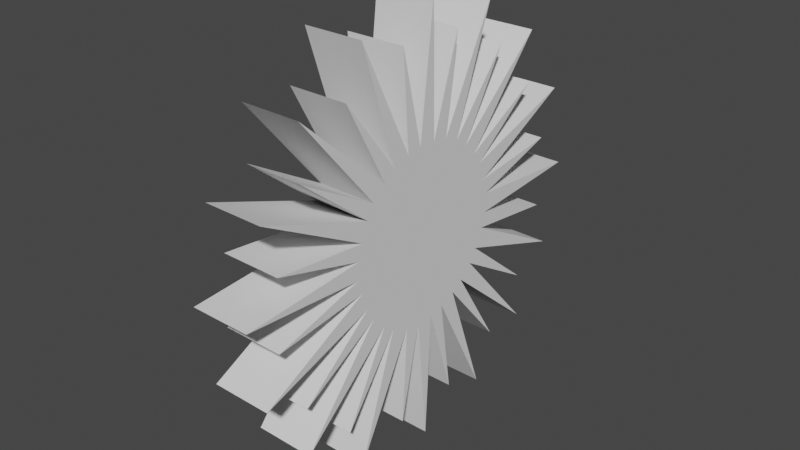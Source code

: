 # Source: midproject.blend  (saved by Blender 2.81.16; exported with 4.5.12 LTS)
import bpy
from mathutils import Matrix  # noqa: F401  (used for matrix-valued properties, if any)

bpy.ops.wm.read_factory_settings(use_empty=True)
scene = bpy.context.scene
scene.name = 'Scene'

# ---- collections
col_collection = bpy.data.collections.new('Collection'); scene.collection.children.link(col_collection)

# ---- world
world_world = bpy.data.worlds.new('World'); scene.world = world_world
world_world.use_nodes = True; world_world.node_tree.nodes.clear()
_N = world_world.node_tree.nodes; _L = world_world.node_tree.links
n0 = _N.new('ShaderNodeOutputWorld'); n0.name = 'World Output'; n0.location = (300, 300)
n1 = _N.new('ShaderNodeBackground'); n1.name = 'Background'; n1.location = (10, 300)
n1.inputs[0].default_value = (0.05088, 0.05088, 0.05088, 1.0)
_L.new(n1.outputs[0], n0.inputs[0])
n0.is_active_output = True
world_world.color = (0.05088, 0.05088, 0.05088)
world_world.use_sun_shadow = False
world_world.sun_shadow_jitter_overblur = 0.0

# ---- meshes
me_plane = bpy.data.meshes.new('Plane')
me_plane.from_pydata([(0.9948, -0.0123, -2.255e-10), (0.4128, 0.05618, -2.567e-08), (0.4115, -0.02648, -2.573e-08), (0.8318, -0.1625, -7.353e-09), (0.4006, -0.1024, -2.62e-08), (0.909, -0.3684, -3.977e-09), (0.3699, -0.1715, -2.754e-08), (0.6966, -0.4542, -1.326e-08), (0.3263, -0.2316, -2.945e-08), (0.7009, -0.6688, -1.307e-08), (0.2705, -0.2895, -3.189e-08), (0.4757, -0.6731, -2.292e-08), (0.2148, -0.3275, -3.432e-08), (0.3898, -0.8747, -2.667e-08), (0.1311, -0.3554, -3.798e-08), (0.1817, -0.7911, -3.577e-08), (0.05946, -0.3749, -4.111e-08), (0.01012, -0.9498, -4.327e-08), (-0.02636, -0.3749, -4.486e-08), (-0.1465, -0.7889, -5.011e-08), (-0.09286, -0.3599, -4.777e-08), (-0.3632, -0.8619, -5.959e-08), (-0.1744, -0.3191, -5.133e-08), (-0.4576, -0.6602, -6.371e-08), (-0.2317, -0.2831, -5.384e-08), (-0.6721, -0.6731, -7.309e-08), (-0.2853, -0.2224, -5.618e-08), (-0.6657, -0.4585, -7.281e-08), (-0.3209, -0.1672, -5.774e-08), (-0.8759, -0.3663, -8.2e-08), (-0.3495, -0.09216, -5.899e-08), (-0.7923, -0.1582, -7.834e-08), (-0.3675, -0.02351, -5.977e-08), (-0.951, 0.004861, -8.528e-08), (-0.368, 0.05917, -5.98e-08), (-0.8051, 0.1593, -7.89e-08), (-0.3546, 0.1321, -5.921e-08), (-0.8802, 0.4125, -8.219e-08), (-0.3203, 0.2189, -5.771e-08), (-0.6743, 0.4854, -7.318e-08), (-0.2783, 0.2707, -5.587e-08), (-0.6486, 0.7137, -7.206e-08), (-0.1572, 0.3718, -5.058e-08), (-0.4284, 0.7152, -6.244e-08), (-0.331, 0.9145, -5.818e-08), (-0.07355, 0.3975, -4.693e-08), (-0.1208, 0.8394, -4.899e-08), (-0.008358, 0.4184, -4.408e-08), (0.03371, 0.9832, -4.224e-08), (0.07019, 0.4125, -4.064e-08), (0.1839, 0.8265, -3.567e-08), (0.1388, 0.3932, -3.764e-08), (0.407, 0.8909, -2.592e-08), (0.2161, 0.3567, -3.427e-08), (0.4864, 0.6957, -2.245e-08), (0.2761, 0.3245, -3.164e-08), (0.7159, 0.6957, -1.242e-08), (0.3298, 0.2602, -2.93e-08), (0.7095, 0.464, -1.27e-08), (0.3705, 0.2022, -2.751e-08), (0.9112, 0.3782, -3.883e-09), (0.4027, 0.1275, -2.611e-08), (0.8361, 0.1572, -7.165e-09), (-0.2161, 0.3353, -5.316e-08), (0.9948, -0.0123, 0.1855), (0.4128, 0.05618, 0.1855), (0.4115, -0.02648, 0.1855), (0.8318, -0.1625, 0.1855), (0.4006, -0.1024, 0.1855), (0.909, -0.3684, 0.1855), (0.3699, -0.1715, 0.1855), (0.6966, -0.4542, 0.1855), (0.3263, -0.2316, 0.1855), (0.7009, -0.6688, 0.1855), (0.2705, -0.2895, 0.1855), (0.4757, -0.6731, 0.1855), (0.2148, -0.3275, 0.1855), (0.3898, -0.8747, 0.1855), (0.1311, -0.3554, 0.1855), (0.1817, -0.7911, 0.1855), (0.05946, -0.3749, 0.1855), (0.01012, -0.9498, 0.1855), (-0.02636, -0.3749, 0.1855), (-0.1465, -0.7889, 0.1855), (-0.09286, -0.3599, 0.1855), (-0.3632, -0.8619, 0.1855), (-0.1744, -0.3191, 0.1855), (-0.4576, -0.6602, 0.1855), (-0.2317, -0.2831, 0.1855), (-0.6721, -0.6731, 0.1855), (-0.2853, -0.2224, 0.1855), (-0.6657, -0.4585, 0.1855), (-0.3209, -0.1672, 0.1855), (-0.8759, -0.3663, 0.1855), (-0.3495, -0.09216, 0.1855), (-0.7923, -0.1582, 0.1855), (-0.3675, -0.02351, 0.1855), (-0.951, 0.004861, 0.1855), (-0.368, 0.05917, 0.1855), (-0.8051, 0.1593, 0.1855), (-0.3546, 0.1321, 0.1855), (-0.8802, 0.4125, 0.1855), (-0.3203, 0.2189, 0.1855), (-0.6743, 0.4854, 0.1855), (-0.2783, 0.2707, 0.1855), (-0.6486, 0.7137, 0.1855), (-0.1572, 0.3718, 0.1855), (-0.4284, 0.7152, 0.1855), (-0.331, 0.9145, 0.1855), (0.03371, 0.9832, 0.1855), (0.07019, 0.4125, 0.1855), (0.1839, 0.8265, 0.1855), (0.1388, 0.3932, 0.1855), (0.407, 0.8909, 0.1855), (0.2161, 0.3567, 0.1855), (0.4864, 0.6957, 0.1855), (0.2761, 0.3245, 0.1855), (0.7159, 0.6957, 0.1855), (0.3298, 0.2602, 0.1855), (0.7095, 0.464, 0.1855), (0.3705, 0.2022, 0.1855), (0.9112, 0.3782, 0.1855), (0.4027, 0.1275, 0.1855), (0.8361, 0.1572, 0.1855), (-0.2161, 0.3353, 0.1855), (-0.3318, 0.9188, 3.678), (-0.0744, 0.4018, 3.678), (-0.1216, 0.8437, 3.678), (-0.009208, 0.4228, 3.678), (0.03287, 0.9875, 3.678), (0.994, -0.007971, 3.864), (0.4119, 0.06051, 3.864), (0.4106, -0.02215, 3.864), (0.8309, -0.1581, 3.864), (0.3997, -0.09808, 3.864), (0.9082, -0.3641, 3.864), (0.369, -0.1672, 3.864), (0.6958, -0.4499, 3.864), (0.3255, -0.2273, 3.864), (0.7001, -0.6645, 3.864), (0.2697, -0.2852, 3.864), (0.4748, -0.6687, 3.864), (0.2139, -0.3232, 3.864), (0.389, -0.8704, 3.864), (0.1302, -0.3511, 3.864), (0.1809, -0.7867, 3.864), (0.05861, -0.3705, 3.864), (0.009266, -0.9455, 3.864), (-0.0272, -0.3705, 3.864), (-0.1473, -0.7846, 3.864), (-0.09371, -0.3555, 3.864), (-0.364, -0.8575, 3.864), (-0.1752, -0.3148, 3.864), (-0.4584, -0.6559, 3.864), (-0.2325, -0.2788, 3.864), (-0.673, -0.6687, 3.864), (-0.2861, -0.218, 3.864), (-0.6665, -0.4542, 3.864), (-0.3218, -0.1629, 3.864), (-0.8768, -0.362, 3.864), (-0.3503, -0.08783, 3.864), (-0.7931, -0.1539, 3.864), (-0.3683, -0.01917, 3.864), (-0.9519, 0.009192, 3.864), (-0.3689, 0.0635, 3.864), (-0.806, 0.1637, 3.864), (-0.3554, 0.1364, 3.864), (-0.8811, 0.4168, 3.864), (-0.3211, 0.2233, 3.864), (-0.6751, 0.4898, 3.864), (-0.2791, 0.275, 3.864), (-0.6494, 0.718, 3.864), (-0.158, 0.3762, 3.864), (-0.4293, 0.7195, 3.864), (-0.3318, 0.9188, 3.864), (-0.0744, 0.4018, 3.864), (-0.1216, 0.8437, 3.864), (-0.009208, 0.4228, 3.864), (0.03287, 0.9875, 3.864), (0.06934, 0.4168, 3.864), (0.183, 0.8309, 3.864), (0.138, 0.3975, 3.864), (0.4062, 0.8952, 3.864), (0.2152, 0.361, 3.864), (0.4855, 0.7, 3.864), (0.2753, 0.3289, 3.864), (0.7151, 0.7, 3.864), (0.3289, 0.2645, 3.864), (0.7087, 0.4683, 3.864), (0.3697, 0.2066, 3.864), (0.9103, 0.3825, 3.864), (0.4019, 0.1318, 3.864), (0.8352, 0.1615, 3.864), (-0.217, 0.3396, 3.864)], [], [(0, 2, 3, 4, 5, 6, 7, 8, 9, 10, 11, 12, 13, 14, 15, 16, 17, 18, 19, 20, 21, 22, 23, 24, 25, 26, 27, 28, 29, 30, 31, 32, 33, 34, 35, 36, 37, 38, 39, 40, 41, 63, 43, 42, 44, 45, 46, 47, 48, 49, 50, 51, 52, 53, 54, 55, 56, 57, 58, 59, 60, 61, 62, 1), (22, 86, 87, 23), (51, 112, 113, 52), (23, 87, 88, 24), (52, 113, 114, 53), (24, 88, 89, 25), (53, 114, 115, 54), (25, 89, 90, 26), (54, 115, 116, 55), (26, 90, 91, 27), (1, 65, 64, 0), (55, 116, 117, 56), (27, 91, 92, 28), (0, 64, 66, 2), (56, 117, 118, 57), (28, 92, 93, 29), (2, 66, 67, 3), (57, 118, 119, 58), (29, 93, 94, 30), (3, 67, 68, 4), (58, 119, 120, 59), (30, 94, 95, 31), (4, 68, 69, 5), (59, 120, 121, 60), (31, 95, 96, 32), (5, 69, 70, 6), (60, 121, 122, 61), (32, 96, 97, 33), (6, 70, 71, 7), (61, 122, 123, 62), (33, 97, 98, 34), (7, 71, 72, 8), (40, 104, 105, 41), (34, 98, 99, 35), (8, 72, 73, 9), (63, 124, 107, 43), (35, 99, 100, 36), (9, 73, 74, 10), (62, 123, 65, 1), (36, 100, 101, 37), (10, 74, 75, 11), (41, 105, 124, 63), (37, 101, 102, 38), (11, 75, 76, 12), (38, 102, 103, 39), (12, 76, 77, 13), (39, 103, 104, 40), (13, 77, 78, 14), (42, 106, 108, 44), (14, 78, 79, 15), (43, 107, 106, 42), (15, 79, 80, 16), (75, 141, 142, 76), (16, 80, 81, 17), (101, 167, 168, 102), (17, 81, 82, 18), (105, 171, 193, 124), (18, 82, 83, 19), (19, 83, 84, 20), (48, 109, 110, 49), (20, 84, 85, 21), (49, 110, 111, 50), (21, 85, 86, 22), (50, 111, 112, 51), (130, 131, 192, 191, 190, 189, 188, 187, 186, 185, 184, 183, 182, 181, 180, 179, 178, 177, 176, 175, 174, 172, 173, 193, 171, 170, 169, 168, 167, 166, 165, 164, 163, 162, 161, 160, 159, 158, 157, 156, 155, 154, 153, 152, 151, 150, 149, 148, 147, 146, 145, 144, 143, 142, 141, 140, 139, 138, 137, 136, 135, 134, 133, 132), (125, 174, 175, 126), (126, 175, 176, 127), (127, 176, 177, 128), (128, 177, 178, 129), (102, 168, 169, 103), (76, 142, 143, 77), (103, 169, 170, 104), (77, 143, 144, 78), (106, 172, 174, 108), (78, 144, 145, 79), (107, 173, 172, 106), (79, 145, 146, 80), (80, 146, 147, 81), (81, 147, 148, 82), (82, 148, 149, 83), (48, 129, 178, 109), (83, 149, 150, 84), (109, 178, 179, 110), (84, 150, 151, 85), (110, 179, 180, 111), (85, 151, 152, 86), (111, 180, 181, 112), (86, 152, 153, 87), (112, 181, 182, 113), (87, 153, 154, 88), (113, 182, 183, 114), (88, 154, 155, 89), (114, 183, 184, 115), (89, 155, 156, 90), (115, 184, 185, 116), (90, 156, 157, 91), (65, 131, 130, 64), (116, 185, 186, 117), (91, 157, 158, 92), (64, 130, 132, 66), (117, 186, 187, 118), (92, 158, 159, 93), (66, 132, 133, 67), (118, 187, 188, 119), (93, 159, 160, 94), (67, 133, 134, 68), (119, 188, 189, 120), (94, 160, 161, 95), (68, 134, 135, 69), (44, 125, 126, 45), (120, 189, 190, 121), (95, 161, 162, 96), (69, 135, 136, 70), (45, 126, 127, 46), (121, 190, 191, 122), (96, 162, 163, 97), (70, 136, 137, 71), (46, 127, 128, 47), (122, 191, 192, 123), (97, 163, 164, 98), (71, 137, 138, 72), (47, 128, 129, 48), (104, 170, 171, 105), (98, 164, 165, 99), (72, 138, 139, 73), (108, 174, 125, 44), (124, 193, 173, 107), (99, 165, 166, 100), (73, 139, 140, 74), (123, 192, 131, 65), (100, 166, 167, 101), (74, 140, 141, 75)])
_uv = me_plane.uv_layers.new(name='UVMap')
_uv.uv.foreach_set('vector', [0.0, 0.0, 0.0, 0.0, 0.0, 0.0, 0.0, 0.0, 0.0, 0.0, 0.0, 0.0, 0.0, 0.0, 0.0, 0.0, 0.0, 0.0, 0.0, 0.0, 0.0, 0.0, 0.0, 0.0, 0.0, 0.0, 0.0, 0.0, 0.0, 0.0, 0.0, 0.0, 0.0, 0.0, 0.0, 0.0, 0.0, 0.0, 0.0, 0.0, 0.0, 0.0, 0.0, 0.0, 0.0, 0.0, 0.0, 0.0, 0.0, 0.0, 0.0, 0.0, 0.0, 0.0, 0.0, 0.0, 0.0, 0.0, 0.0, 0.0, 0.0, 0.0, 0.0, 0.0, 0.0, 0.0, 0.0, 0.0, 0.0, 0.0, 0.0, 0.0, 0.0, 0.0, 0.0, 0.0, 0.0, 0.0, 0.0, 0.0, 0.0, 0.0, 0.0, 0.0, 0.0, 0.0, 0.0, 0.0, 0.0, 0.0, 0.0, 0.0, 0.0, 0.0, 0.0, 0.0, 0.0, 0.0, 0.0, 0.0, 0.0, 0.0, 0.0, 0.0, 0.0, 0.0, 0.0, 0.0, 0.0, 0.0, 0.0, 0.0, 0.0, 0.0, 0.0, 0.0, 0.0, 0.0, 0.0, 0.0, 0.0, 0.0, 0.0, 0.0, 0.0, 0.0, 0.0, 0.0, 0.0, 0.0, 0.0, 0.0, 0.0, 0.0, 0.0, 0.0, 0.0, 0.0, 0.0, 0.0, 0.0, 0.0, 0.0, 0.0, 0.0, 0.0, 0.0, 0.0, 0.0, 0.0, 0.0, 0.0, 0.0, 0.0, 0.0, 0.0, 0.0, 0.0, 0.0, 0.0, 0.0, 0.0, 0.0, 0.0, 0.0, 0.0, 0.0, 0.0, 0.0, 0.0, 0.0, 0.0, 0.0, 0.0, 0.0, 0.0, 0.0, 0.0, 0.0, 0.0, 0.0, 0.0, 0.0, 0.0, 0.0, 0.0, 0.0, 0.0, 0.0, 0.0, 0.0, 0.0, 0.0, 0.0, 0.0, 0.0, 0.0, 0.0, 0.0, 0.0, 0.0, 0.0, 0.0, 0.0, 0.0, 0.0, 0.0, 0.0, 0.0, 0.0, 0.0, 0.0, 0.0, 0.0, 0.0, 0.0, 0.0, 0.0, 0.0, 0.0, 0.0, 0.0, 0.0, 0.0, 0.0, 0.0, 0.0, 0.0, 0.0, 0.0, 0.0, 0.0, 0.0, 0.0, 0.0, 0.0, 0.0, 0.0, 0.0, 0.0, 0.0, 0.0, 0.0, 0.0, 0.0, 0.0, 0.0, 0.0, 0.0, 0.0, 0.0, 0.0, 0.0, 0.0, 0.0, 0.0, 0.0, 0.0, 0.0, 0.0, 0.0, 0.0, 0.0, 0.0, 0.0, 0.0, 0.0, 0.0, 0.0, 0.0, 0.0, 0.0, 0.0, 0.0, 0.0, 0.0, 0.0, 0.0, 0.0, 0.0, 0.0, 0.0, 0.0, 0.0, 0.0, 0.0, 0.0, 0.0, 0.0, 0.0, 0.0, 0.0, 0.0, 0.0, 0.0, 0.0, 0.0, 0.0, 0.0, 0.0, 0.0, 0.0, 0.0, 0.0, 0.0, 0.0, 0.0, 0.0, 0.0, 0.0, 0.0, 0.0, 0.0, 0.0, 0.0, 0.0, 0.0, 0.0, 0.0, 0.0, 0.0, 0.0, 0.0, 0.0, 0.0, 0.0, 0.0, 0.0, 0.0, 0.0, 0.0, 0.0, 0.0, 0.0, 0.0, 0.0, 0.0, 0.0, 0.0, 0.0, 0.0, 0.0, 0.0, 0.0, 0.0, 0.0, 0.0, 0.0, 0.0, 0.0, 0.0, 0.0, 0.0, 0.0, 0.0, 0.0, 0.0, 0.0, 0.0, 0.0, 0.0, 0.0, 0.0, 0.0, 0.0, 0.0, 0.0, 0.0, 0.0, 0.0, 0.0, 0.0, 0.0, 0.0, 0.0, 0.0, 0.0, 0.0, 0.0, 0.0, 0.0, 0.0, 0.0, 0.0, 0.0, 0.0, 0.0, 0.0, 0.0, 0.0, 0.0, 0.0, 0.0, 0.0, 0.0, 0.0, 0.0, 0.0, 0.0, 0.0, 0.0, 0.0, 0.0, 0.0, 0.0, 0.0, 0.0, 0.0, 0.0, 0.0, 0.0, 0.0, 0.0, 0.0, 0.0, 0.0, 0.0, 0.0, 0.0, 0.0, 0.0, 0.0, 0.0, 0.0, 0.0, 0.0, 0.0, 0.0, 0.0, 0.0, 0.0, 0.0, 0.0, 0.0, 0.0, 0.0, 0.0, 0.0, 0.0, 0.0, 0.0, 0.0, 0.0, 0.0, 0.0, 0.0, 0.0, 0.0, 0.0, 0.0, 0.0, 0.0, 0.0, 0.0, 0.0, 0.0, 0.0, 0.0, 0.0, 0.0, 0.0, 0.0, 0.0, 0.0, 0.0, 0.0, 0.0, 0.0, 0.0, 0.0, 0.0, 0.0, 0.0, 0.0, 0.0, 0.0, 0.0, 0.0, 0.0, 0.0, 0.0, 0.0, 0.0, 0.0, 0.0, 0.0, 0.0, 0.0, 0.0, 0.0, 0.0, 0.0, 0.0, 0.0, 0.0, 0.0, 0.0, 0.0, 0.0, 0.0, 0.0, 0.0, 0.0, 0.0, 0.0, 0.0, 0.0, 0.0, 0.0, 0.0, 0.0, 0.0, 0.0, 0.0, 0.0, 0.0, 0.0, 0.0, 0.0, 0.0, 0.0, 0.0, 0.0, 0.0, 0.0, 0.0, 0.0, 0.0, 0.0, 0.0, 0.0, 0.0, 0.0, 0.0, 0.0, 0.0, 0.0, 0.0, 0.0, 0.0, 0.0, 0.0, 0.0, 0.0, 0.0, 0.0, 0.0, 0.0, 0.0, 0.0, 0.0, 0.0, 0.0, 0.0, 0.0, 0.0, 0.0, 0.0, 0.0, 0.0, 0.0, 0.0, 0.0, 0.0, 0.0, 0.0, 0.0, 0.0, 0.0, 0.0, 0.0, 0.0, 0.0, 0.0, 0.0, 0.0, 0.0, 0.0, 0.0, 0.0, 0.0, 0.0, 0.0, 0.0, 0.0, 0.0, 0.0, 0.0, 0.0, 0.0, 0.0, 0.0, 0.0, 0.0, 0.0, 0.0, 0.0, 0.0, 0.0, 0.0, 0.0, 0.0, 0.0, 0.0, 0.0, 0.0, 0.0, 0.0, 0.0, 0.0, 0.0, 0.0, 0.0, 0.0, 0.0, 0.0, 0.0, 0.0, 0.0, 0.0, 0.0, 0.0, 0.0, 0.0, 0.0, 0.0, 0.0, 0.0, 0.0, 0.0, 0.0, 0.0, 0.0, 0.0, 0.0, 0.0, 0.0, 0.0, 0.0, 0.0, 0.0, 0.0, 0.0, 0.0, 0.0, 0.0, 0.0, 0.0, 0.0, 0.0, 0.0, 0.0, 0.0, 0.0, 0.0, 0.0, 0.0, 0.0, 0.0, 0.0, 0.0, 0.0, 0.0, 0.0, 0.0, 0.0, 0.0, 0.0, 0.0, 0.0, 0.0, 0.0, 0.0, 0.0, 0.0, 0.0, 0.0, 0.0, 0.0, 0.0, 0.0, 0.0, 0.0, 0.0, 0.0, 0.0, 0.0, 0.0, 0.0, 0.0, 0.0, 0.0, 0.0, 0.0, 0.0, 0.0, 0.0, 0.0, 0.0, 0.0, 0.0, 0.0, 0.0, 0.0, 0.0, 0.0, 0.0, 0.0, 0.0, 0.0, 0.0, 0.0, 0.0, 0.0, 0.0, 0.0, 0.0, 0.0, 0.0, 0.0, 0.0, 0.0, 0.0, 0.0, 0.0, 0.0, 0.0, 0.0, 0.0, 0.0, 0.0, 0.0, 0.0, 0.0, 0.0, 0.0, 0.0, 0.0, 0.0, 0.0, 0.0, 0.0, 0.0, 0.0, 0.0, 0.0, 0.0, 0.0, 0.0, 0.0, 0.0, 0.0, 0.0, 0.0, 0.0, 0.0, 0.0, 0.0, 0.0, 0.0, 0.0, 0.0, 0.0, 0.0, 0.0, 0.0, 0.0, 0.0, 0.0, 0.0, 0.0, 0.0, 0.0, 0.0, 0.0, 0.0, 0.0, 0.0, 0.0, 0.0, 0.0, 0.0, 0.0, 0.0, 0.0, 0.0, 0.0, 0.0, 0.0, 0.0, 0.0, 0.0, 0.0, 0.0, 0.0, 0.0, 0.0, 0.0, 0.0, 0.0, 0.0, 0.0, 0.0, 0.0, 0.0, 0.0, 0.0, 0.0, 0.0, 0.0, 0.0, 0.0, 0.0, 0.0, 0.0, 0.0, 0.0, 0.0, 0.0, 0.0, 0.0, 0.0, 0.0, 0.0, 0.0, 0.0, 0.0, 0.0, 0.0, 0.0, 0.0, 0.0, 0.0, 0.0, 0.0, 0.0, 0.0, 0.0, 0.0, 0.0, 0.0, 0.0, 0.0, 0.0, 0.0, 0.0, 0.0, 0.0, 0.0, 0.0, 0.0, 0.0, 0.0, 0.0, 0.0, 0.0, 0.0, 0.0, 0.0, 0.0, 0.0, 0.0, 0.0, 0.0, 0.0, 0.0, 0.0, 0.0, 0.0, 0.0, 0.0, 0.0, 0.0, 0.0, 0.0, 0.0, 0.0, 0.0, 0.0, 0.0, 0.0, 0.0, 0.0, 0.0, 0.0, 0.0, 0.0, 0.0, 0.0, 0.0, 0.0, 0.0, 0.0, 0.0, 0.0, 0.0, 0.0, 0.0, 0.0, 0.0, 0.0, 0.0, 0.0, 0.0, 0.0, 0.0, 0.0, 0.0, 0.0, 0.0, 0.0, 0.0, 0.0, 0.0, 0.0, 0.0, 0.0, 0.0, 0.0, 0.0, 0.0, 0.0, 0.0, 0.0, 0.0, 0.0, 0.0, 0.0, 0.0, 0.0, 0.0, 0.0, 0.0, 0.0, 0.0, 0.0, 0.0, 0.0, 0.0, 0.0, 0.0, 0.0, 0.0, 0.0, 0.0, 0.0, 0.0, 0.0, 0.0, 0.0, 0.0, 0.0, 0.0, 0.0, 0.0, 0.0, 0.0, 0.0, 0.0, 0.0, 0.0, 0.0, 0.0, 0.0, 0.0, 0.0, 0.0, 0.0, 0.0, 0.0, 0.0, 0.0, 0.0, 0.0, 0.0, 0.0, 0.0, 0.0, 0.0, 0.0, 0.0, 0.0, 0.0, 0.0, 0.0, 0.0, 0.0, 0.0, 0.0, 0.0, 0.0, 0.0, 0.0, 0.0, 0.0, 0.0, 0.0, 0.0, 0.0, 0.0, 0.0, 0.0, 0.0, 0.0, 0.0, 0.0, 0.0, 0.0, 0.0, 0.0, 0.0, 0.0, 0.0, 0.0, 0.0, 0.0, 0.0, 0.0, 0.0, 0.0, 0.0, 0.0, 0.0, 0.0, 0.0, 0.0, 0.0, 0.0, 0.0, 0.0, 0.0, 0.0, 0.0, 0.0, 0.0, 0.0, 0.0, 0.0, 0.0, 0.0, 0.0, 0.0, 0.0, 0.0, 0.0, 0.0, 0.0, 0.0, 0.0, 0.0, 0.0, 0.0, 0.0, 0.0, 0.0, 0.0, 0.0, 0.0, 0.0, 0.0, 0.0, 0.0, 0.0, 0.0, 0.0, 0.0, 0.0, 0.0, 0.0, 0.0, 0.0, 0.0, 0.0, 0.0, 0.0, 0.0, 0.0, 0.0, 0.0, 0.0, 0.0, 0.0, 0.0, 0.0, 0.0, 0.0, 0.0, 0.0, 0.0, 0.0, 0.0, 0.0, 0.0, 0.0, 0.0, 0.0, 0.0, 0.0, 0.0, 0.0, 0.0, 0.0, 0.0, 0.0, 0.0, 0.0, 0.0, 0.0, 0.0, 0.0, 0.0, 0.0, 0.0, 0.0, 0.0, 0.0, 0.0, 0.0, 0.0, 0.0, 0.0, 0.0, 0.0, 0.0, 0.0, 0.0, 0.0, 0.0, 0.0, 0.0, 0.0, 0.0, 0.0, 0.0, 0.0, 0.0, 0.0, 0.0, 0.0, 0.0, 0.0, 0.0, 0.0, 0.0, 0.0, 0.0, 0.0, 0.0, 0.0, 0.0, 0.0, 0.0, 0.0, 0.0, 0.0, 0.0, 0.0, 0.0, 0.0, 0.0, 0.0, 0.0, 0.0, 0.0, 0.0, 0.0, 0.0, 0.0, 0.0, 0.0, 0.0, 0.0, 0.0, 0.0, 0.0, 0.0, 0.0, 0.0, 0.0, 0.0, 0.0, 0.0, 0.0, 0.0, 0.0, 0.0, 0.0, 0.0, 0.0, 0.0, 0.0, 0.0, 0.0, 0.0, 0.0, 0.0, 0.0, 0.0, 0.0, 0.0, 0.0, 0.0, 0.0, 0.0, 0.0, 0.0, 0.0, 0.0, 0.0, 0.0, 0.0, 0.0, 0.0, 0.0, 0.0, 0.0, 0.0, 0.0, 0.0, 0.0, 0.0, 0.0, 0.0, 0.0, 0.0, 0.0, 0.0, 0.0, 0.0, 0.0, 0.0, 0.0, 0.0, 0.0, 0.0, 0.0, 0.0, 0.0, 0.0, 0.0, 0.0, 0.0, 0.0, 0.0, 0.0, 0.0, 0.0, 0.0, 0.0, 0.0, 0.0, 0.0, 0.0, 0.0, 0.0, 0.0, 0.0, 0.0, 0.0, 0.0, 0.0, 0.0, 0.0, 0.0, 0.0, 0.0, 0.0, 0.0, 0.0, 0.0, 0.0, 0.0, 0.0, 0.0, 0.0, 0.0, 0.0, 0.0, 0.0, 0.0, 0.0, 0.0, 0.0, 0.0, 0.0, 0.0, 0.0, 0.0, 0.0, 0.0, 0.0, 0.0, 0.0, 0.0, 0.0, 0.0])
me_plane.use_remesh_fix_poles = True
me_plane.use_remesh_preserve_attributes = False
me_plane.use_mirror_vertex_groups = False
me_plane.update()

# ---- objects
ob_empty = bpy.data.objects.new('Empty', None)
ob_plane = bpy.data.objects.new('Plane', me_plane)

# ---- transforms, parenting, visibility, modifiers, constraints
ob_empty.location = (3.278e-16, -0.00769, 1.476)
ob_empty.rotation_euler = (1.571, -0.0, 1.571)
ob_empty.empty_display_type = 'IMAGE'
ob_empty.empty_display_size = 5.0
ob_empty.empty_image_depth = 'BACK'
ob_empty.show_empty_image_perspective = False
ob_empty.empty_image_side = 'FRONT'
ob_empty.lineart.crease_threshold = 0.0
ob_plane.location = (-14.54, 1.152, -0.6436)
ob_plane.rotation_euler = (0.0, 1.571, 0.0)
ob_plane.scale = (-128.7, -129.0, 9.058)
ob_plane.lineart.crease_threshold = 0.0

# ---- collection membership
col_collection.objects.link(ob_empty)
col_collection.objects.link(ob_plane)

# ---- scene / render settings (as saved in the file)
scene.frame_start = 1; scene.frame_end = 250; scene.frame_set(0)
scene.render.engine = 'BLENDER_EEVEE_NEXT'
scene.cycles.use_denoising = False
scene.cycles.samples = 128
scene.cycles.sampling_pattern = 'TABULATED_SOBOL'
scene.cycles.use_adaptive_sampling = False
scene.cycles.use_light_tree = False
scene.view_settings.view_transform = 'Filmic'
scene.unit_settings.scale_length = 0.001
bpy.context.view_layer.update()

# ---- added for rendering (the .blend has no active camera and no usable light): camera, sun
cam_auto = bpy.data.cameras.new('AutoCamera')
cam_auto.lens = 50.0
cam_auto.sensor_width = 36.0
cam_auto.clip_end = 5773.89
ob_auto_camera = bpy.data.objects.new('AutoCamera', cam_auto)
scene.collection.objects.link(ob_auto_camera)
ob_auto_camera.location = (331.958, -396.074, 265.32)
ob_auto_camera.rotation_euler = (1.09748, -7.21219e-08, 0.694738)
scene.camera = ob_auto_camera
light_auto_sun = bpy.data.lights.new('AutoSun', 'SUN')
light_auto_sun.energy = 3.0
light_auto_sun.angle = 0.0523599
ob_auto_sun = bpy.data.objects.new('AutoSun', light_auto_sun)
scene.collection.objects.link(ob_auto_sun)
ob_auto_sun.rotation_euler = (0.872665, 0.174533, 0.523599)
bpy.context.view_layer.update()
